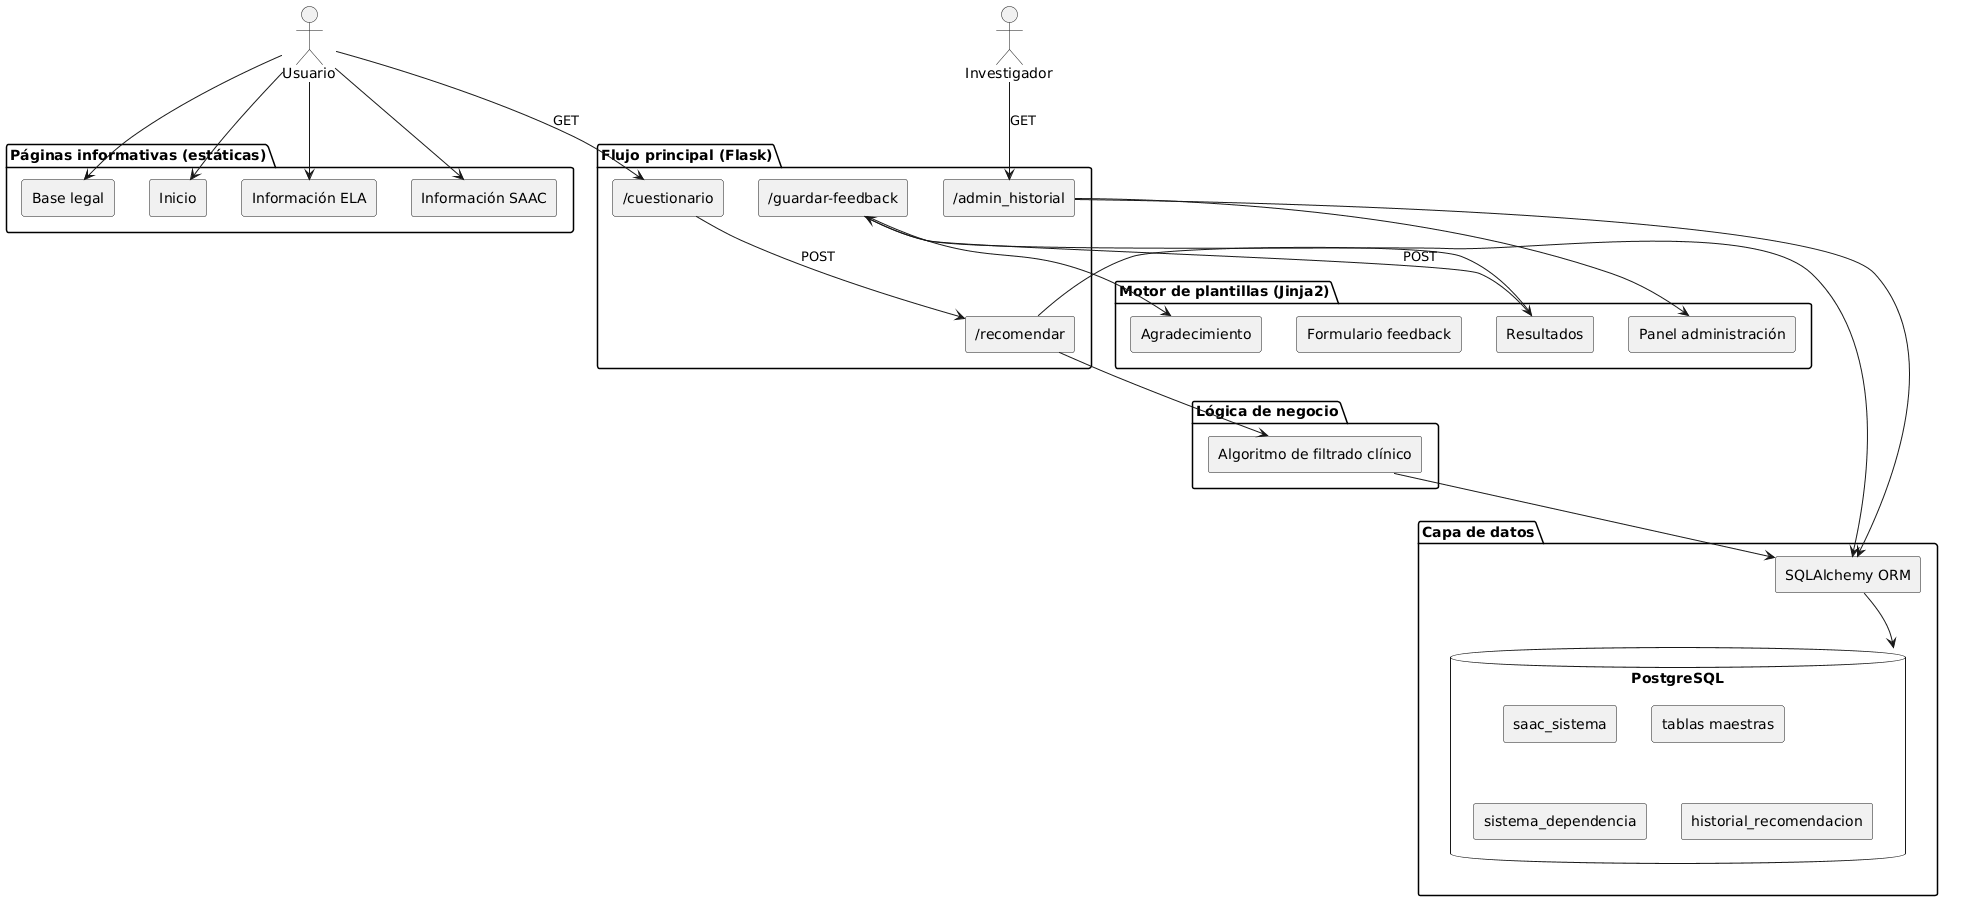

The diagram above was rendered by PlantUML. Its source (embedded in the PNG):
@startuml
skinparam componentStyle rectangle
skinparam backgroundColor white
skinparam defaultFontName Arial

actor Usuario
actor Investigador

package "Páginas informativas (estáticas)" {
    [Inicio]
    [Información ELA]
    [Información SAAC]
    [Base legal]
}

package "Flujo principal (Flask)" {
    [/cuestionario] as Cuestionario
    [/recomendar] as Recomendar
    [/guardar-feedback] as Feedback
    [/admin_historial] as Admin
}

package "Motor de plantillas (Jinja2)" {
    [Resultados]
    [Formulario feedback]
    [Agradecimiento]
    [Panel administración]
}

package "Lógica de negocio" {
    [Algoritmo de filtrado clínico]
}

package "Capa de datos" {
    [SQLAlchemy ORM]
    database "PostgreSQL" as DB {
        [saac_sistema]
        [tablas maestras]
        [sistema_dependencia]
        [historial_recomendacion]
    }
}

Usuario --> [Inicio]
Usuario --> [Información ELA]
Usuario --> [Información SAAC]
Usuario --> [Base legal]
Usuario --> Cuestionario : GET
Cuestionario --> Recomendar : POST
Recomendar --> [Algoritmo de filtrado clínico]
[Algoritmo de filtrado clínico] --> [SQLAlchemy ORM]
[SQLAlchemy ORM] --> DB
Recomendar --> [Resultados]
[Resultados] --> Feedback : POST
Feedback --> [SQLAlchemy ORM]
Feedback --> [Agradecimiento]
Investigador --> Admin : GET
Admin --> [SQLAlchemy ORM]
Admin --> [Panel administración]
@enduml